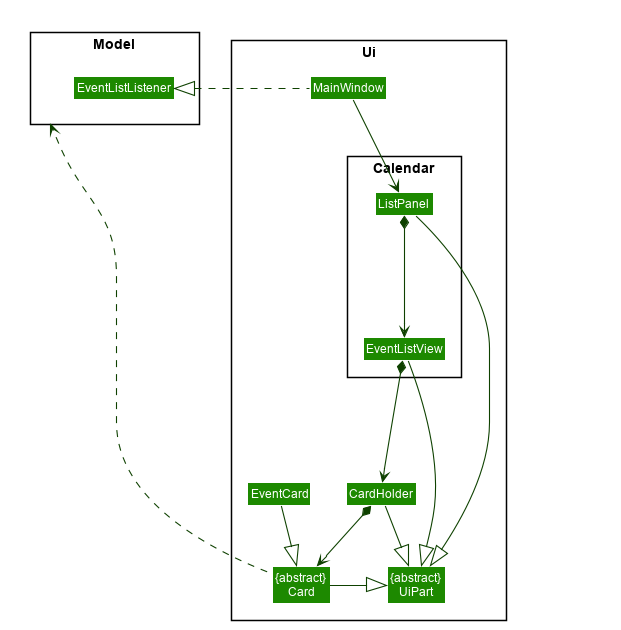

The diagram above was rendered by PlantUML. Its source (embedded in the PNG):
@startuml








skinparam BackgroundColor #FFFFFFF

skinparam Shadowing false

skinparam Class {
    FontColor #FFFFFF
    BorderThickness 1
    BorderColor #FFFFFF
    StereotypeFontColor #FFFFFF
    FontName Arial
}

skinparam Actor {
    BorderColor #000000
    Color #000000
    FontName Arial
}

skinparam Sequence {
    MessageAlign center
    BoxFontSize 15
    BoxPadding 0
    BoxFontColor #FFFFFF
    FontName Arial
}

skinparam Participant {
    FontColor #FFFFFFF
    Padding 20
}

skinparam MinClassWidth 50
skinparam ParticipantPadding 10
skinparam Shadowing false
skinparam DefaultTextAlignment center
skinparam packageStyle Rectangle

hide footbox
hide members
hide circle
skinparam arrowThickness 1.1
skinparam arrowColor #0E4100
skinparam classBackgroundColor #1D8900

package Ui <<Rectangle>> {
Class "{abstract}\nUiPart" as UiPart
Class "{abstract}\nCard" as Card
Class MainWindow
Class CardHolder
Class EventCard
    package Calendar <<Rectangle>> {
        Class ListPanel
        Class EventListView
    }
}

package Model <<Rectangle>> {
    Class EventListListener
}

Class HiddenOutside #FFFFFF
MainWindow --> ListPanel
MainWindow -left..|> EventListListener

ListPanel -down--|> UiPart
ListPanel *-down--> EventListView

EventListView -down--|> UiPart
EventListView *-down--> CardHolder

CardHolder -down|> UiPart
CardHolder *-down-> Card

Card -down|> UiPart
Card -left..> Model

EventCard --|> Card



@enduml